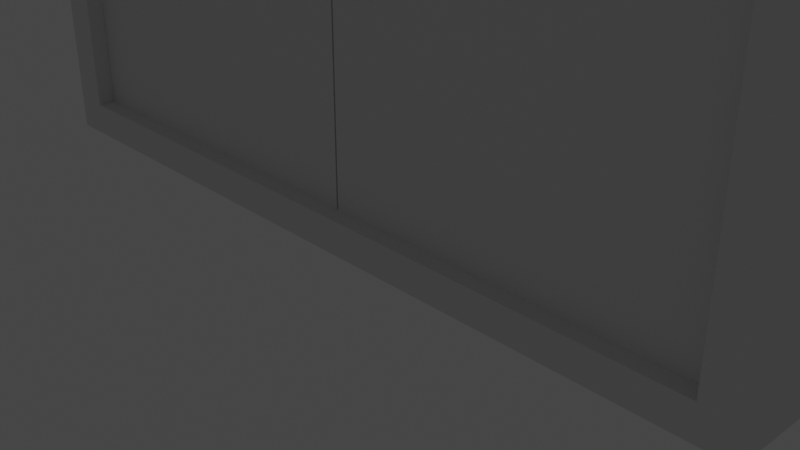 # Source: Elevator.blend  (saved by Blender 2.80.75; exported with 4.5.12 LTS)
import bpy
from mathutils import Matrix  # noqa: F401  (used for matrix-valued properties, if any)

bpy.ops.wm.read_factory_settings(use_empty=True)
scene = bpy.context.scene
scene.name = 'Scene'

# ---- collections
col_collection = bpy.data.collections.new('Collection'); scene.collection.children.link(col_collection)

# ---- materials (node trees are filled in below, after node groups)
mat_material_001 = bpy.data.materials.new('Material.001')
mat_material_001.use_transparent_shadow = False

# ---- material node trees
mat_material_001.use_nodes = True; mat_material_001.node_tree.nodes.clear()
_N = mat_material_001.node_tree.nodes; _L = mat_material_001.node_tree.links
n0 = _N.new('ShaderNodeOutputMaterial'); n0.name = 'Material Output'; n0.location = (300, 300)
n1 = _N.new('ShaderNodeBsdfPrincipled'); n1.name = 'Principled BSDF'; n1.location = (10, 300)
n1.distribution = 'GGX'
n1.subsurface_method = 'BURLEY'
n1.inputs[3].default_value = 1.45
n1.inputs[27].default_value = (0.0, 0.0, 0.0, 1.0)
n1.inputs[28].default_value = 1.0
_L.new(n1.outputs[0], n0.inputs[0])
n0.is_active_output = True

# ---- world
world_world = bpy.data.worlds.new('World'); scene.world = world_world
world_world.use_nodes = True; world_world.node_tree.nodes.clear()
_N = world_world.node_tree.nodes; _L = world_world.node_tree.links
n0 = _N.new('ShaderNodeOutputWorld'); n0.name = 'World Output'; n0.location = (300, 300)
n1 = _N.new('ShaderNodeBackground'); n1.name = 'Background'; n1.location = (10, 300)
n1.inputs[0].default_value = (0.05088, 0.05088, 0.05088, 1.0)
_L.new(n1.outputs[0], n0.inputs[0])
n0.is_active_output = True
world_world.color = (0.05088, 0.05088, 0.05088)
world_world.use_sun_shadow = False
world_world.sun_shadow_jitter_overblur = 0.0

# ---- cameras
cam_camera = bpy.data.cameras.new('Camera')
cam_camera.clip_end = 100.0
cam_camera.ortho_scale = 7.314

# ---- lights
light_light = bpy.data.lights.new('Light', 'POINT')
light_light.transmission_factor = 0.0
light_light.energy = 1000.0
light_light.shadow_soft_size = 0.1
light_light.shadow_maximum_resolution = 0.006
light_light.use_absolute_resolution = True

# ---- meshes
me_cube_001 = bpy.data.meshes.new('Cube.001')
me_cube_001.from_pydata([(-0.9136, -1.0, -0.9397), (-0.9136, -1.0, 0.8501), (-0.9136, 1.0, -0.9397), (-0.9136, 1.0, 0.8501), (0.9136, -1.0, -0.9397), (0.9136, -1.0, 0.8501), (0.9136, 1.0, -0.9397), (0.9136, 1.0, 0.8501), (-1.0, -1.0, -1.0), (-1.0, -1.0, 1.0), (-1.0, 1.0, -1.0), (-1.0, 1.0, 1.0), (1.0, -1.0, -1.0), (1.0, -1.0, 1.0), (1.0, 1.0, -1.0), (1.0, 1.0, 1.0)], [], [(8, 9, 11, 10), (10, 11, 3, 2, 6, 14), (14, 15, 13, 12), (12, 13, 5, 4, 0, 8), (10, 14, 12, 8), (15, 11, 9, 13), (14, 6, 7, 3, 11, 15), (8, 0, 1, 5, 13, 9), (6, 2, 0, 4), (2, 3, 1, 0), (3, 7, 5, 1), (4, 5, 7, 6)])
_uv = me_cube_001.uv_layers.new(name='UVMap')
_uv.uv.foreach_set('vector', [0.375, 0.0, 0.625, 0.0, 0.625, 0.25, 0.375, 0.25, 0.375, 0.25, 0.625, 0.25, 0.6063, 0.2608, 0.3755, 0.2608, 0.3755, 0.4892, 0.375, 0.5, 0.375, 0.5, 0.625, 0.5, 0.625, 0.75, 0.375, 0.75, 0.375, 0.75, 0.625, 0.75, 0.6063, 0.7608, 0.3755, 0.7608, 0.3755, 0.9892, 0.375, 1.0, 0.125, 0.5, 0.375, 0.5, 0.375, 0.75, 0.125, 0.75, 0.625, 0.5, 0.875, 0.5, 0.875, 0.75, 0.625, 0.75, 0.375, 0.5, 0.3755, 0.4892, 0.6063, 0.4892, 0.6063, 0.2608, 0.625, 0.25, 0.625, 0.5, 0.375, 1.0, 0.3755, 0.9892, 0.6063, 0.9892, 0.6063, 0.7608, 0.625, 0.75, 0.625, 1.0, 0.3755, 0.4892, 0.3755, 0.2608, 0.3755, 0.9892, 0.3755, 0.7608, 0.3755, 0.2608, 0.6063, 0.2608, 0.6063, 0.9892, 0.3755, 0.9892, 0.6063, 0.2608, 0.6063, 0.4892, 0.6063, 0.7608, 0.6063, 0.9892, 0.3755, 0.7608, 0.6063, 0.7608, 0.6063, 0.4892, 0.3755, 0.4892])
me_cube_001.use_remesh_preserve_volume = False
me_cube_001.use_remesh_preserve_attributes = False
me_cube_001.use_mirror_vertex_groups = False
me_cube_001.update()
me_cube_003 = bpy.data.meshes.new('Cube.003')
me_cube_003.from_pydata([(0.004736, -0.8958, -1.0), (0.004736, -0.8958, 1.0), (0.004736, 0.8958, -1.0), (0.004736, 0.8958, 1.0), (2.005, -0.8958, -1.0), (2.005, -0.8958, 1.0), (2.005, 0.8958, -1.0), (2.005, 0.8958, 1.0), (-0.004736, -0.8958, -1.0), (-0.004736, -0.8958, 1.0), (-0.004736, 0.8958, -1.0), (-0.004736, 0.8958, 1.0), (-2.005, -0.8958, -1.0), (-2.005, -0.8958, 1.0), (-2.005, 0.8958, -1.0), (-2.005, 0.8958, 1.0)], [], [(0, 1, 3, 2), (2, 3, 7, 6), (6, 7, 5, 4), (4, 5, 1, 0), (2, 6, 4, 0), (7, 3, 1, 5), (8, 10, 11, 9), (10, 14, 15, 11), (14, 12, 13, 15), (12, 8, 9, 13), (10, 8, 12, 14), (15, 13, 9, 11)])
_uv = me_cube_003.uv_layers.new(name='UVMap')
_uv.uv.foreach_set('vector', [0.375, 0.0, 0.625, 0.0, 0.625, 0.25, 0.375, 0.25, 0.375, 0.25, 0.625, 0.25, 0.625, 0.5, 0.375, 0.5, 0.375, 0.5, 0.625, 0.5, 0.625, 0.75, 0.375, 0.75, 0.375, 0.75, 0.625, 0.75, 0.625, 1.0, 0.375, 1.0, 0.125, 0.5, 0.375, 0.5, 0.375, 0.75, 0.125, 0.75, 0.625, 0.5, 0.875, 0.5, 0.875, 0.75, 0.625, 0.75, 0.375, 0.0, 0.375, 0.25, 0.625, 0.25, 0.625, 0.0, 0.375, 0.25, 0.375, 0.5, 0.625, 0.5, 0.625, 0.25, 0.375, 0.5, 0.375, 0.75, 0.625, 0.75, 0.625, 0.5, 0.375, 0.75, 0.375, 1.0, 0.625, 1.0, 0.625, 0.75, 0.125, 0.5, 0.125, 0.75, 0.375, 0.75, 0.375, 0.5, 0.625, 0.5, 0.625, 0.75, 0.875, 0.75, 0.875, 0.5])
me_cube_003.materials.append(mat_material_001)
me_cube_003.use_remesh_preserve_volume = False
me_cube_003.use_remesh_preserve_attributes = False
me_cube_003.use_mirror_vertex_groups = False
me_cube_003.update()
me_cylinder = bpy.data.meshes.new('Cylinder')
me_cylinder.from_pydata([(4.285, 1.0, -1.0), (4.285, 1.0, 1.0), (4.48, 0.9808, -1.0), (4.48, 0.9808, 1.0), (4.668, 0.9239, -1.0), (4.668, 0.9239, 1.0), (4.841, 0.8315, -1.0), (4.841, 0.8315, 1.0), (4.992, 0.7071, -1.0), (4.992, 0.7071, 1.0), (5.117, 0.5556, -1.0), (5.117, 0.5556, 1.0), (5.209, 0.3827, -1.0), (5.209, 0.3827, 1.0), (5.266, 0.1951, -1.0), (5.266, 0.1951, 1.0), (5.285, 7.55e-08, -1.0), (5.285, 7.55e-08, 1.0), (5.266, -0.1951, -1.0), (5.266, -0.1951, 1.0), (5.209, -0.3827, -1.0), (5.209, -0.3827, 1.0), (5.117, -0.5556, -1.0), (5.117, -0.5556, 1.0), (4.992, -0.7071, -1.0), (4.992, -0.7071, 1.0), (4.841, -0.8315, -1.0), (4.841, -0.8315, 1.0), (4.668, -0.9239, -1.0), (4.668, -0.9239, 1.0), (4.48, -0.9808, -1.0), (4.48, -0.9808, 1.0), (4.285, -1.0, -1.0), (4.285, -1.0, 1.0), (4.09, -0.9808, -1.0), (4.09, -0.9808, 1.0), (3.903, -0.9239, -1.0), (3.903, -0.9239, 1.0), (3.73, -0.8315, -1.0), (3.73, -0.8315, 1.0), (3.578, -0.7071, -1.0), (3.578, -0.7071, 1.0), (3.454, -0.5556, -1.0), (3.454, -0.5556, 1.0), (3.361, -0.3827, -1.0), (3.361, -0.3827, 1.0), (3.304, -0.1951, -1.0), (3.304, -0.1951, 1.0), (3.285, 9.656e-07, -1.0), (3.285, 9.656e-07, 1.0), (3.304, 0.1951, -1.0), (3.304, 0.1951, 1.0), (3.361, 0.3827, -1.0), (3.361, 0.3827, 1.0), (3.454, 0.5556, -1.0), (3.454, 0.5556, 1.0), (3.578, 0.7071, -1.0), (3.578, 0.7071, 1.0), (3.73, 0.8315, -1.0), (3.73, 0.8315, 1.0), (3.903, 0.9239, -1.0), (3.903, 0.9239, 1.0), (4.09, 0.9808, -1.0), (4.09, 0.9808, 1.0)], [], [(0, 1, 3, 2), (2, 3, 5, 4), (4, 5, 7, 6), (6, 7, 9, 8), (8, 9, 11, 10), (10, 11, 13, 12), (12, 13, 15, 14), (14, 15, 17, 16), (16, 17, 19, 18), (18, 19, 21, 20), (20, 21, 23, 22), (22, 23, 25, 24), (24, 25, 27, 26), (26, 27, 29, 28), (28, 29, 31, 30), (30, 31, 33, 32), (32, 33, 35, 34), (34, 35, 37, 36), (36, 37, 39, 38), (38, 39, 41, 40), (40, 41, 43, 42), (42, 43, 45, 44), (44, 45, 47, 46), (46, 47, 49, 48), (48, 49, 51, 50), (50, 51, 53, 52), (52, 53, 55, 54), (54, 55, 57, 56), (56, 57, 59, 58), (58, 59, 61, 60), (3, 1, 63, 61, 59, 57, 55, 53, 51, 49, 47, 45, 43, 41, 39, 37, 35, 33, 31, 29, 27, 25, 23, 21, 19, 17, 15, 13, 11, 9, 7, 5), (60, 61, 63, 62), (62, 63, 1, 0), (0, 2, 4, 6, 8, 10, 12, 14, 16, 18, 20, 22, 24, 26, 28, 30, 32, 34, 36, 38, 40, 42, 44, 46, 48, 50, 52, 54, 56, 58, 60, 62)])
_uv = me_cylinder.uv_layers.new(name='UVMap')
_uv.uv.foreach_set('vector', [1.0, 0.5, 1.0, 1.0, 0.9688, 1.0, 0.9688, 0.5, 0.9688, 0.5, 0.9688, 1.0, 0.9375, 1.0, 0.9375, 0.5, 0.9375, 0.5, 0.9375, 1.0, 0.9062, 1.0, 0.9062, 0.5, 0.9062, 0.5, 0.9062, 1.0, 0.875, 1.0, 0.875, 0.5, 0.875, 0.5, 0.875, 1.0, 0.8438, 1.0, 0.8438, 0.5, 0.8438, 0.5, 0.8438, 1.0, 0.8125, 1.0, 0.8125, 0.5, 0.8125, 0.5, 0.8125, 1.0, 0.7812, 1.0, 0.7812, 0.5, 0.7812, 0.5, 0.7812, 1.0, 0.75, 1.0, 0.75, 0.5, 0.75, 0.5, 0.75, 1.0, 0.7188, 1.0, 0.7188, 0.5, 0.7188, 0.5, 0.7188, 1.0, 0.6875, 1.0, 0.6875, 0.5, 0.6875, 0.5, 0.6875, 1.0, 0.6562, 1.0, 0.6562, 0.5, 0.6562, 0.5, 0.6562, 1.0, 0.625, 1.0, 0.625, 0.5, 0.625, 0.5, 0.625, 1.0, 0.5938, 1.0, 0.5938, 0.5, 0.5938, 0.5, 0.5938, 1.0, 0.5625, 1.0, 0.5625, 0.5, 0.5625, 0.5, 0.5625, 1.0, 0.5312, 1.0, 0.5312, 0.5, 0.5312, 0.5, 0.5312, 1.0, 0.5, 1.0, 0.5, 0.5, 0.5, 0.5, 0.5, 1.0, 0.4688, 1.0, 0.4688, 0.5, 0.4688, 0.5, 0.4688, 1.0, 0.4375, 1.0, 0.4375, 0.5, 0.4375, 0.5, 0.4375, 1.0, 0.4062, 1.0, 0.4062, 0.5, 0.4062, 0.5, 0.4062, 1.0, 0.375, 1.0, 0.375, 0.5, 0.375, 0.5, 0.375, 1.0, 0.3438, 1.0, 0.3438, 0.5, 0.3438, 0.5, 0.3438, 1.0, 0.3125, 1.0, 0.3125, 0.5, 0.3125, 0.5, 0.3125, 1.0, 0.2812, 1.0, 0.2812, 0.5, 0.2812, 0.5, 0.2812, 1.0, 0.25, 1.0, 0.25, 0.5, 0.25, 0.5, 0.25, 1.0, 0.2188, 1.0, 0.2188, 0.5, 0.2188, 0.5, 0.2188, 1.0, 0.1875, 1.0, 0.1875, 0.5, 0.1875, 0.5, 0.1875, 1.0, 0.1562, 1.0, 0.1562, 0.5, 0.1562, 0.5, 0.1562, 1.0, 0.125, 1.0, 0.125, 0.5, 0.125, 0.5, 0.125, 1.0, 0.09375, 1.0, 0.09375, 0.5, 0.09375, 0.5, 0.09375, 1.0, 0.0625, 1.0, 0.0625, 0.5, 0.2968, 0.4854, 0.25, 0.49, 0.2032, 0.4854, 0.1582, 0.4717, 0.1167, 0.4496, 0.08029, 0.4197, 0.05045, 0.3833, 0.02827, 0.3418, 0.01461, 0.2968, 0.01, 0.25, 0.01461, 0.2032, 0.02827, 0.1582, 0.05045, 0.1167, 0.08029, 0.08029, 0.1167, 0.05045, 0.1582, 0.02827, 0.2032, 0.01461, 0.25, 0.01, 0.2968, 0.01461, 0.3418, 0.02827, 0.3833, 0.05045, 0.4197, 0.08029, 0.4496, 0.1167, 0.4717, 0.1582, 0.4854, 0.2032, 0.49, 0.25, 0.4854, 0.2968, 0.4717, 0.3418, 0.4496, 0.3833, 0.4197, 0.4197, 0.3833, 0.4496, 0.3418, 0.4717, 0.0625, 0.5, 0.0625, 1.0, 0.03125, 1.0, 0.03125, 0.5, 0.03125, 0.5, 0.03125, 1.0, 0.0, 1.0, 0.0, 0.5, 0.75, 0.49, 0.7968, 0.4854, 0.8418, 0.4717, 0.8833, 0.4496, 0.9197, 0.4197, 0.9496, 0.3833, 0.9717, 0.3418, 0.9854, 0.2968, 0.99, 0.25, 0.9854, 0.2032, 0.9717, 0.1582, 0.9496, 0.1167, 0.9197, 0.08029, 0.8833, 0.05045, 0.8418, 0.02827, 0.7968, 0.01461, 0.75, 0.01, 0.7032, 0.01461, 0.6582, 0.02827, 0.6167, 0.05045, 0.5803, 0.08029, 0.5504, 0.1167, 0.5283, 0.1582, 0.5146, 0.2032, 0.51, 0.25, 0.5146, 0.2968, 0.5283, 0.3418, 0.5504, 0.3833, 0.5803, 0.4197, 0.6167, 0.4496, 0.6582, 0.4717, 0.7032, 0.4854])
me_cylinder.use_remesh_preserve_volume = False
me_cylinder.use_remesh_preserve_attributes = False
me_cylinder.use_mirror_vertex_groups = False
me_cylinder.update()
me_cylinder_001 = bpy.data.meshes.new('Cylinder.001')
me_cylinder_001.from_pydata([(0.0, 1.0, -1.0), (0.0, 1.0, 1.0), (0.1951, 0.9808, -1.0), (0.1951, 0.9808, 1.0), (0.3827, 0.9239, -1.0), (0.3827, 0.9239, 1.0), (0.5556, 0.8315, -1.0), (0.5556, 0.8315, 1.0), (0.7071, 0.7071, -1.0), (0.7071, 0.7071, 1.0), (0.8315, 0.5556, -1.0), (0.8315, 0.5556, 1.0), (0.9239, 0.3827, -1.0), (0.9239, 0.3827, 1.0), (0.9808, 0.1951, -1.0), (0.9808, 0.1951, 1.0), (-0.9808, 0.1951, -1.0), (-0.9808, 0.1951, 1.0), (-0.9239, 0.3827, -1.0), (-0.9239, 0.3827, 1.0), (-0.8315, 0.5556, -1.0), (-0.8315, 0.5556, 1.0), (-0.7071, 0.7071, -1.0), (-0.7071, 0.7071, 1.0), (-0.5556, 0.8315, -1.0), (-0.5556, 0.8315, 1.0), (-0.3827, 0.9239, -1.0), (-0.3827, 0.9239, 1.0), (-0.1951, 0.9808, -1.0), (-0.1951, 0.9808, 1.0), (-0.9994, 0.005633, 1.0), (-0.9994, 0.005633, -0.2223), (0.9994, 0.005633, 0.2223), (0.9994, 0.005633, 1.0), (-0.9994, 0.005633, -1.0), (0.9994, 0.005633, -1.0)], [], [(0, 1, 3, 2), (2, 3, 5, 4), (4, 5, 7, 6), (6, 7, 9, 8), (8, 9, 11, 10), (10, 11, 13, 12), (12, 13, 15, 14), (14, 15, 33, 32, 35), (16, 17, 19, 18), (18, 19, 21, 20), (20, 21, 23, 22), (22, 23, 25, 24), (24, 25, 27, 26), (3, 1, 29, 27, 25, 23, 21, 19, 17, 30, 33, 15, 13, 11, 9, 7, 5), (26, 27, 29, 28), (28, 29, 1, 0), (0, 2, 4, 6, 8, 10, 12, 14, 35, 34, 16, 18, 20, 22, 24, 26, 28), (34, 31, 30, 17, 16), (31, 34, 35, 32, 33, 30)])
_uv = me_cylinder_001.uv_layers.new(name='UVMap')
_uv.uv.foreach_set('vector', [1.0, 0.5, 1.0, 1.0, 0.9688, 1.0, 0.9688, 0.5, 0.9688, 0.5, 0.9688, 1.0, 0.9375, 1.0, 0.9375, 0.5, 0.9375, 0.5, 0.9375, 1.0, 0.9062, 1.0, 0.9062, 0.5, 0.9062, 0.5, 0.9062, 1.0, 0.875, 1.0, 0.875, 0.5, 0.875, 0.5, 0.875, 1.0, 0.8438, 1.0, 0.8438, 0.5, 0.8438, 0.5, 0.8438, 1.0, 0.8125, 1.0, 0.8125, 0.5, 0.8125, 0.5, 0.8125, 1.0, 0.7812, 1.0, 0.7812, 0.5, 0.7812, 0.5, 0.7812, 1.0, 0.7509, 1.0, 0.7509, 0.8056, 0.7509, 0.5, 0.2188, 0.5, 0.2188, 1.0, 0.1875, 1.0, 0.1875, 0.5, 0.1875, 0.5, 0.1875, 1.0, 0.1562, 1.0, 0.1562, 0.5, 0.1562, 0.5, 0.1562, 1.0, 0.125, 1.0, 0.125, 0.5, 0.125, 0.5, 0.125, 1.0, 0.09375, 1.0, 0.09375, 0.5, 0.09375, 0.5, 0.09375, 1.0, 0.0625, 1.0, 0.0625, 0.5, 0.2968, 0.4854, 0.25, 0.49, 0.2032, 0.4854, 0.1582, 0.4717, 0.1167, 0.4496, 0.08029, 0.4197, 0.05045, 0.3833, 0.02827, 0.3418, 0.01461, 0.2968, 0.01013, 0.2514, 0.4899, 0.2514, 0.4854, 0.2968, 0.4717, 0.3418, 0.4496, 0.3833, 0.4197, 0.4197, 0.3833, 0.4496, 0.3418, 0.4717, 0.0625, 0.5, 0.0625, 1.0, 0.03125, 1.0, 0.03125, 0.5, 0.03125, 0.5, 0.03125, 1.0, 0.0, 1.0, 0.0, 0.5, 0.75, 0.49, 0.7968, 0.4854, 0.8418, 0.4717, 0.8833, 0.4496, 0.9197, 0.4197, 0.9496, 0.3833, 0.9717, 0.3418, 0.9854, 0.2968, 0.9899, 0.2514, 0.5101, 0.2514, 0.5146, 0.2968, 0.5283, 0.3418, 0.5504, 0.3833, 0.5803, 0.4197, 0.6167, 0.4496, 0.6582, 0.4717, 0.7032, 0.4854, 0.2491, 0.5, 0.2491, 0.6944, 0.2491, 1.0, 0.2188, 1.0, 0.2188, 0.5, 0.7708, 0.6042, 0.7708, 0.5312, 0.7292, 0.5312, 0.7292, 0.6458, 0.7292, 0.7188, 0.7708, 0.7188])
me_cylinder_001.use_remesh_preserve_volume = False
me_cylinder_001.use_remesh_preserve_attributes = False
me_cylinder_001.use_mirror_vertex_groups = False
me_cylinder_001.update()

# ---- objects
ob_light = bpy.data.objects.new('Light', light_light)
ob_camera = bpy.data.objects.new('Camera', cam_camera)
ob_cube = bpy.data.objects.new('Cube', me_cube_001)
ob_cube_001 = bpy.data.objects.new('Cube.001', me_cube_003)
ob_cylinder = bpy.data.objects.new('Cylinder', me_cylinder)
ob_cylinder_001 = bpy.data.objects.new('Cylinder.001', me_cylinder_001)

# ---- transforms, parenting, visibility, modifiers, constraints
ob_light.location = (4.076, 1.005, 5.904)
ob_light.rotation_euler = (0.6503, 0.05522, 1.866)
ob_light.lock_rotations_4d = False
ob_light.empty_display_type = 'ARROWS'
ob_light.color = (0.0, 0.0, 0.0, 0.0)
ob_light.lineart.crease_threshold = 0.0
ob_camera.location = (7.359, -6.926, 4.958)
ob_camera.rotation_euler = (1.109, 0.0, 0.8149)
ob_camera.lock_rotations_4d = False
ob_camera.empty_display_type = 'ARROWS'
ob_camera.color = (0.0, 0.0, 0.0, 0.0)
ob_camera.display_type = 'WIRE'
ob_camera.lineart.crease_threshold = 0.0
ob_cube.location = (0.0, 0.0, 5.988)
ob_cube.scale = (4.496, 1.0, 5.978)
ob_cube.lineart.crease_threshold = 0.0
ob_cube_001.location = (0.0, 0.0, 5.704)
ob_cube_001.scale = (2.047, 0.9016, 5.489)
ob_cube_001.lineart.crease_threshold = 0.0
ob_cylinder.location = (0.0, -0.7689, 11.53)
ob_cylinder.rotation_euler = (1.571, -0.0, 0.0)
ob_cylinder.scale = (0.3715, 0.3715, 0.3715)
ob_cylinder.lineart.crease_threshold = 0.0
_m = ob_cylinder.modifiers.new('Mirror', 'MIRROR')
ob_cylinder_001.location = (0.0, -0.3455, 11.17)
ob_cylinder_001.rotation_euler = (1.571, -0.0, 0.0)
ob_cylinder_001.scale = (0.75, 0.75, 0.75)
ob_cylinder_001.lineart.crease_threshold = 0.0

# ---- collection membership
col_collection.objects.link(ob_light)
col_collection.objects.link(ob_camera)
col_collection.objects.link(ob_cube)
col_collection.objects.link(ob_cube_001)
col_collection.objects.link(ob_cylinder)
col_collection.objects.link(ob_cylinder_001)

# ---- scene / render settings (as saved in the file)
scene.camera = ob_camera
scene.frame_start = 1; scene.frame_end = 250; scene.frame_set(132)
scene.render.engine = 'BLENDER_EEVEE_NEXT'
scene.cycles.use_denoising = False
scene.cycles.samples = 128
scene.cycles.sampling_pattern = 'TABULATED_SOBOL'
scene.cycles.use_adaptive_sampling = False
scene.cycles.use_light_tree = False
scene.view_settings.view_transform = 'Filmic'
bpy.context.view_layer.update()
